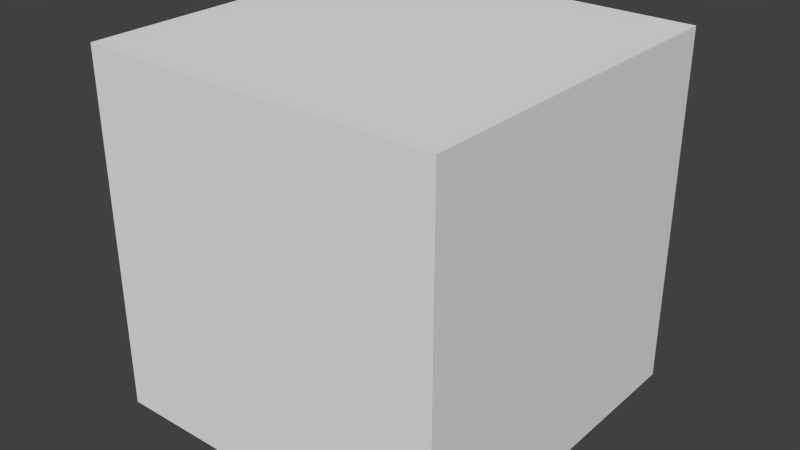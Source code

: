 # Source: thumper.blend  (saved by Blender 2.69.0; exported with 4.5.12 LTS)
import bpy
from mathutils import Matrix  # noqa: F401  (used for matrix-valued properties, if any)

bpy.ops.wm.read_factory_settings(use_empty=True)
scene = bpy.context.scene
scene.name = 'Scene'

# ---- collections
col_collection_1 = bpy.data.collections.new('Collection 1'); scene.collection.children.link(col_collection_1)

# ---- materials (node trees are filled in below, after node groups)
mat_material_001 = bpy.data.materials.new('Material.001')
mat_material_001.alpha_threshold = 0.0
mat_material_001.roughness = 0.5
mat_material_001.specular_intensity = 0.0
mat_material_001.line_color = (0.0, 0.0, 0.0, 1.0)

# ---- material node trees

# ---- world
world_world = bpy.data.worlds.new('World'); scene.world = world_world
world_world.color = (0.05088, 0.05088, 0.05088)
world_world.use_sun_shadow = False
world_world.sun_shadow_jitter_overblur = 0.0
world_world.cycles.sampling_method = 'MANUAL'
world_world.cycles.sample_map_resolution = 256

# ---- meshes
me_cube_001 = bpy.data.meshes.new('Cube.001')
me_cube_001.from_pydata([(-1.0, -1.0, -1.0), (-1.0, 1.0, -1.0), (1.0, 1.0, -1.0), (1.0, -1.0, -1.0), (-1.0, -1.0, 1.0), (-1.0, 1.0, 1.0), (1.0, 1.0, 1.0), (1.0, -1.0, 1.0)], [], [(4, 5, 1, 0), (5, 6, 2, 1), (6, 7, 3, 2), (7, 4, 0, 3), (0, 1, 2, 3), (7, 6, 5, 4)])
me_cube_001.materials.append(mat_material_001)
me_cube_001.use_remesh_preserve_volume = False
me_cube_001.use_remesh_preserve_attributes = False
me_cube_001.use_mirror_vertex_groups = False
me_cube_001.update()

# ---- objects
ob_cube = bpy.data.objects.new('Cube', me_cube_001)

# ---- transforms, parenting, visibility, modifiers, constraints
ob_cube.location = (0.0, 0.0, 0.0)
ob_cube.lineart.crease_threshold = 0.0

# ---- collection membership
col_collection_1.objects.link(ob_cube)

# ---- scene / render settings (as saved in the file)
scene.frame_start = 1; scene.frame_end = 250; scene.frame_set(1)
scene.render.engine = 'BLENDER_EEVEE_NEXT'
scene.render.image_settings.compression = 90
scene.render.resolution_percentage = 50
scene.render.dither_intensity = 0.0
scene.cycles.use_denoising = False
scene.cycles.samples = 10
scene.cycles.sampling_pattern = 'TABULATED_SOBOL'
scene.cycles.light_sampling_threshold = 0.0
scene.cycles.use_adaptive_sampling = False
scene.cycles.use_light_tree = False
scene.cycles.blur_glossy = 0.0
scene.cycles.volume_bounces = 1
scene.cycles.pixel_filter_type = 'GAUSSIAN'
scene.cycles.sample_clamp_indirect = 0.0
scene.view_settings.view_transform = 'Standard'
bpy.context.view_layer.update()

# ---- added for rendering (the .blend has no active camera and no usable light): camera, sun
cam_auto = bpy.data.cameras.new('AutoCamera')
cam_auto.lens = 50.0
cam_auto.sensor_width = 36.0
cam_auto.clip_end = 1000.0
ob_auto_camera = bpy.data.objects.new('AutoCamera', cam_auto)
scene.collection.objects.link(ob_auto_camera)
ob_auto_camera.location = (3.20507, -3.84609, 2.56406)
ob_auto_camera.rotation_euler = (1.09748, -7.21219e-08, 0.694738)
scene.camera = ob_auto_camera
light_auto_sun = bpy.data.lights.new('AutoSun', 'SUN')
light_auto_sun.energy = 3.0
light_auto_sun.angle = 0.0523599
ob_auto_sun = bpy.data.objects.new('AutoSun', light_auto_sun)
scene.collection.objects.link(ob_auto_sun)
ob_auto_sun.rotation_euler = (0.872665, 0.174533, 0.523599)
bpy.context.view_layer.update()

